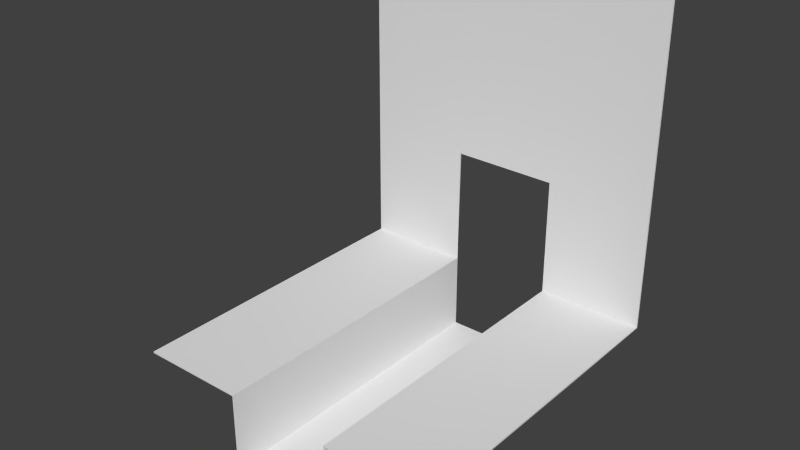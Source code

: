 # Source: BLENDER_Kanal_ohne_Gitter.blend  (saved by Blender 2.70.0; exported with 4.5.12 LTS)
import bpy
from mathutils import Matrix  # noqa: F401  (used for matrix-valued properties, if any)

bpy.ops.wm.read_factory_settings(use_empty=True)
scene = bpy.context.scene
scene.name = 'Scene'

# ---- collections
col_collection_1 = bpy.data.collections.new('Collection 1'); scene.collection.children.link(col_collection_1)

# ---- world
world_world = bpy.data.worlds.new('World'); scene.world = world_world
world_world.color = (0.05088, 0.05088, 0.05088)
world_world.use_sun_shadow = False
world_world.sun_shadow_jitter_overblur = 0.0
world_world.cycles.sampling_method = 'MANUAL'
world_world.cycles.sample_map_resolution = 256

# ---- meshes
me_plane = bpy.data.meshes.new('Plane')
me_plane.from_pydata([(-1.0, -1.0, -1.0), (1.0, -1.0, -1.0), (-1.0, 1.0, -1.0), (1.0, 1.0, -1.0), (-0.3333, -1.0, -1.0), (0.3333, -1.0, -1.0), (0.3333, 1.0, -1.0), (-0.3333, 1.0, -1.0), (-0.3333, -1.0, -1.499), (0.3333, -1.0, -1.499), (0.3333, 1.0, -1.499), (-0.3333, 1.0, -1.499), (-1.0, 0.3333, -1.0), (-1.0, -0.3333, -1.0), (1.0, -0.3333, -1.0), (1.0, 0.3333, -1.0), (-0.3333, -0.3333, -1.0), (-0.3333, 0.3333, -1.0), (0.3333, -0.3333, -1.0), (0.3333, 0.3333, -1.0), (-0.3333, -0.3333, -1.499), (-0.3333, 0.3333, -1.499), (0.3333, -0.3333, -1.499), (0.3333, 0.3333, -1.499), (-1.0, 1.0, 0.3213), (1.0, 1.0, 0.3213), (0.3333, 1.0, 0.3213), (-0.3333, 1.0, 0.3213), (0.3333, 1.0, -0.2533), (1.0, 1.0, -0.2533), (-1.0, 1.0, -0.2462), (-0.3333, 1.0, -0.2462), (-1.0, -1.0, -1.01), (1.0, -1.0, -1.01), (-1.0, 1.007, -1.007), (1.0, 1.007, -1.007), (-0.3404, -1.0, -1.007), (0.3404, -1.0, -1.007), (0.3391, 1.006, -1.006), (-0.3391, 1.006, -1.006), (-0.3404, -1.0, -1.506), (0.3404, -1.0, -1.506), (0.3404, 1.0, -1.506), (-0.3404, 1.0, -1.506), (-1.0, 0.3333, -1.01), (-1.0, -0.3333, -1.01), (1.0, -0.3333, -1.01), (1.0, 0.3333, -1.01), (-0.3404, -0.3333, -1.007), (-0.3404, 0.3333, -1.007), (0.3404, -0.3333, -1.007), (0.3404, 0.3333, -1.007), (-0.3404, -0.3333, -1.506), (-0.3404, 0.3333, -1.506), (0.3404, -0.3333, -1.506), (0.3404, 0.3333, -1.506), (-0.3333, 1.01, 1.0), (0.3333, 1.01, 1.0), (1.0, 1.01, 1.0), (-1.0, 1.01, 1.0), (-0.3333, 1.0, 1.0), (0.3333, 1.0, 1.0), (1.0, 1.0, 1.0), (-1.0, 1.0, 1.0), (-1.0, 1.01, 0.3213), (1.0, 1.01, 0.3213), (0.3333, 1.01, 0.3213), (-0.3333, 1.01, 0.3213), (0.3333, 1.01, -0.2533), (1.0, 1.01, -0.2533), (-1.0, 1.01, -0.2462), (-0.3333, 1.01, -0.2462)], [], [(19, 15, 3, 6), (12, 17, 7, 2), (19, 6, 10, 23), (21, 23, 10, 11), (16, 4, 8, 20), (7, 17, 21, 11), (17, 16, 20, 21), (8, 9, 22, 20), (20, 22, 23, 21), (5, 18, 22, 9), (18, 19, 23, 22), (0, 4, 16, 13), (13, 16, 17, 12), (5, 1, 14, 18), (18, 14, 15, 19), (28, 29, 25, 26), (30, 31, 27, 24), (6, 3, 29, 28), (2, 7, 31, 30), (31, 28, 26, 27), (38, 35, 47, 51), (34, 39, 49, 44), (55, 42, 38, 51), (43, 42, 55, 53), (52, 40, 36, 48), (43, 53, 49, 39), (53, 52, 48, 49), (52, 54, 41, 40), (53, 55, 54, 52), (41, 54, 50, 37), (54, 55, 51, 50), (45, 48, 36, 32), (44, 49, 48, 45), (50, 46, 33, 37), (51, 47, 46, 50), (24, 27, 60, 63), (26, 25, 62, 61), (27, 26, 61, 60), (67, 64, 59, 56), (65, 66, 57, 58), (60, 61, 57, 56), (61, 62, 58, 57), (63, 60, 56, 59), (66, 65, 69, 68), (64, 67, 71, 70), (68, 69, 35, 38), (70, 71, 39, 34), (67, 66, 68, 71), (0, 13, 45, 32), (1, 5, 37, 33), (3, 15, 47, 35), (4, 0, 32, 36), (9, 8, 40, 41), (11, 10, 42, 43), (5, 9, 41, 37), (10, 6, 38, 42), (7, 11, 43, 39), (8, 4, 36, 40), (12, 2, 34, 44), (13, 12, 44, 45), (14, 1, 33, 46), (15, 14, 46, 47), (66, 67, 56, 57), (64, 24, 63, 59), (6, 28, 68, 38), (25, 29, 69, 65), (2, 30, 70, 34), (29, 3, 35, 69), (30, 24, 64, 70), (31, 7, 39, 71), (28, 31, 71, 68), (25, 65, 58, 62)])
me_plane.use_remesh_preserve_volume = False
me_plane.use_remesh_preserve_attributes = False
me_plane.use_mirror_vertex_groups = False
me_plane.update()

# ---- objects
ob_weltabschnitt_wasser_ausgang = bpy.data.objects.new('Weltabschnitt_Wasser_Ausgang', me_plane)

# ---- transforms, parenting, visibility, modifiers, constraints
ob_weltabschnitt_wasser_ausgang.location = (0.0, 0.0, 1.0)
ob_weltabschnitt_wasser_ausgang.lineart.crease_threshold = 0.0

# ---- collection membership
col_collection_1.objects.link(ob_weltabschnitt_wasser_ausgang)

# ---- scene / render settings (as saved in the file)
scene.frame_start = 1; scene.frame_end = 250; scene.frame_set(1)
scene.render.engine = 'BLENDER_EEVEE_NEXT'
scene.render.resolution_percentage = 50
scene.render.dither_intensity = 0.0
scene.cycles.use_denoising = False
scene.cycles.samples = 10
scene.cycles.sampling_pattern = 'TABULATED_SOBOL'
scene.cycles.light_sampling_threshold = 0.0
scene.cycles.use_adaptive_sampling = False
scene.cycles.use_light_tree = False
scene.cycles.blur_glossy = 0.0
scene.cycles.volume_bounces = 1
scene.cycles.pixel_filter_type = 'GAUSSIAN'
scene.cycles.sample_clamp_indirect = 0.0
scene.view_settings.view_transform = 'Standard'
bpy.context.view_layer.update()

# ---- added for rendering (the .blend has no active camera and no usable light): camera, sun
cam_auto = bpy.data.cameras.new('AutoCamera')
cam_auto.lens = 50.0
cam_auto.sensor_width = 36.0
cam_auto.clip_end = 1000.0
ob_auto_camera = bpy.data.objects.new('AutoCamera', cam_auto)
scene.collection.objects.link(ob_auto_camera)
ob_auto_camera.location = (3.5012, -4.19643, 3.54799)
ob_auto_camera.rotation_euler = (1.09748, -7.21219e-08, 0.694738)
scene.camera = ob_auto_camera
light_auto_sun = bpy.data.lights.new('AutoSun', 'SUN')
light_auto_sun.energy = 3.0
light_auto_sun.angle = 0.0523599
ob_auto_sun = bpy.data.objects.new('AutoSun', light_auto_sun)
scene.collection.objects.link(ob_auto_sun)
ob_auto_sun.rotation_euler = (0.872665, 0.174533, 0.523599)
bpy.context.view_layer.update()
